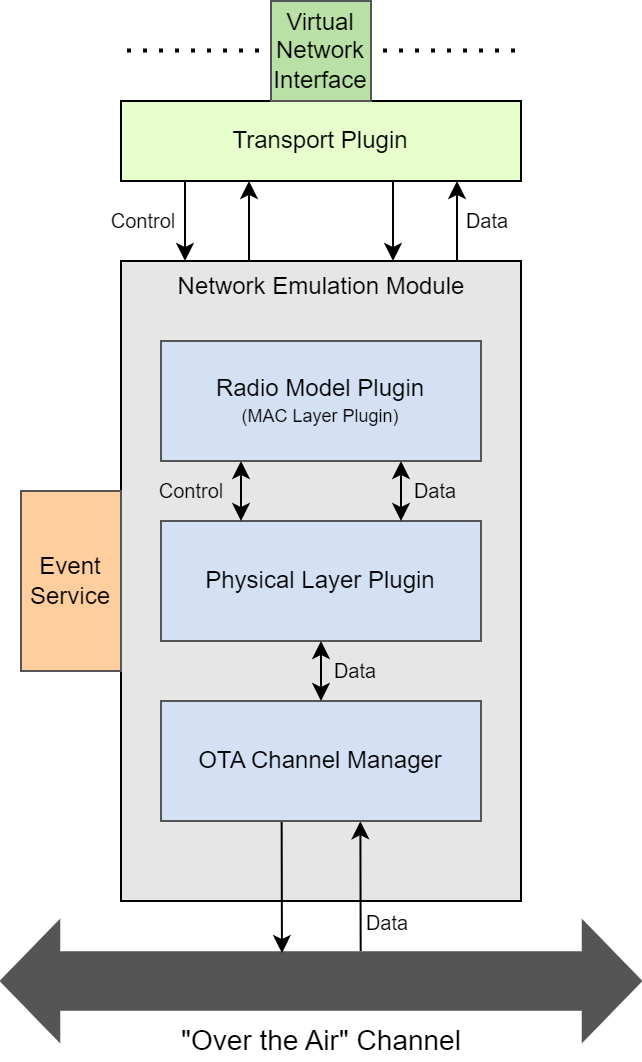

The diagram above was exported from draw.io. Its source (the exported page's mxGraphModel, read from the mxfile embedded in the PNG):
<mxGraphModel dx="1031" dy="533" grid="1" gridSize="10" guides="1" tooltips="1" connect="1" arrows="1" fold="1" page="1" pageScale="1" pageWidth="850" pageHeight="1100" math="0" shadow="0">
  <root>
    <mxCell id="0" />
    <mxCell id="1" parent="0" />
    <mxCell id="Gh3rsBi9P8-sgrVwIIA6-35" value="" style="endArrow=none;dashed=1;html=1;dashPattern=1 3;strokeWidth=2;rounded=0;fontSize=12;fontColor=#000000;" edge="1" parent="1">
      <mxGeometry width="50" height="50" relative="1" as="geometry">
        <mxPoint x="323" y="134.75" as="sourcePoint" />
        <mxPoint x="523" y="134.75" as="targetPoint" />
      </mxGeometry>
    </mxCell>
    <mxCell id="Gh3rsBi9P8-sgrVwIIA6-2" value="" style="rounded=0;whiteSpace=wrap;html=1;points=[[0,0.25,0,0,0],[0,0.5,0,0,0],[0,0.75,0,0,0],[0.16,0,0,0,0],[0.32,0,0,0,0],[0.4,1,0,0,0],[0.6,1,0,0,0],[0.68,0,0,0,0],[0.84,0,0,0,0],[1,0.25,0,0,0],[1,0.5,0,0,0],[1,0.75,0,0,0],[1,1,0,0,0]];fillColor=#E6E6E6;" vertex="1" parent="1">
      <mxGeometry x="320" y="240" width="200" height="320" as="geometry" />
    </mxCell>
    <mxCell id="Gh3rsBi9P8-sgrVwIIA6-3" value="Control" style="text;html=1;align=center;verticalAlign=middle;resizable=0;points=[];autosize=1;strokeColor=none;fillColor=none;fontSize=10;" vertex="1" parent="1">
      <mxGeometry x="306" y="210" width="50" height="20" as="geometry" />
    </mxCell>
    <mxCell id="Gh3rsBi9P8-sgrVwIIA6-5" value="Transport Plugin" style="rounded=0;whiteSpace=wrap;html=1;points=[[0.16,0,0,0,0],[0.16,1,0,0,0],[0.32,0,0,0,0],[0.32,1,0,0,0],[0.68,0,0,0,0],[0.68,1,0,0,0],[0.84,0,0,0,0],[0.84,1,0,0,0]];fillColor=#E6FFCC;" vertex="1" parent="1">
      <mxGeometry x="320" y="160" width="200" height="40" as="geometry" />
    </mxCell>
    <mxCell id="Gh3rsBi9P8-sgrVwIIA6-9" value="" style="endArrow=classic;html=1;rounded=0;entryX=0.32;entryY=1;entryDx=0;entryDy=0;entryPerimeter=0;exitX=0.32;exitY=0;exitDx=0;exitDy=0;exitPerimeter=0;" edge="1" parent="1" source="Gh3rsBi9P8-sgrVwIIA6-2" target="Gh3rsBi9P8-sgrVwIIA6-5">
      <mxGeometry width="50" height="50" relative="1" as="geometry">
        <mxPoint x="410" y="220" as="sourcePoint" />
        <mxPoint x="440" y="330" as="targetPoint" />
      </mxGeometry>
    </mxCell>
    <mxCell id="Gh3rsBi9P8-sgrVwIIA6-10" value="" style="endArrow=classic;html=1;rounded=0;entryX=0.16;entryY=0;entryDx=0;entryDy=0;entryPerimeter=0;exitX=0.16;exitY=1;exitDx=0;exitDy=0;exitPerimeter=0;" edge="1" parent="1" source="Gh3rsBi9P8-sgrVwIIA6-5" target="Gh3rsBi9P8-sgrVwIIA6-2">
      <mxGeometry width="50" height="50" relative="1" as="geometry">
        <mxPoint x="180" y="370" as="sourcePoint" />
        <mxPoint x="230" y="320" as="targetPoint" />
      </mxGeometry>
    </mxCell>
    <mxCell id="Gh3rsBi9P8-sgrVwIIA6-11" value="" style="endArrow=classic;html=1;rounded=0;entryX=0.68;entryY=0;entryDx=0;entryDy=0;entryPerimeter=0;exitX=0.68;exitY=1;exitDx=0;exitDy=0;exitPerimeter=0;" edge="1" parent="1" source="Gh3rsBi9P8-sgrVwIIA6-5" target="Gh3rsBi9P8-sgrVwIIA6-2">
      <mxGeometry width="50" height="50" relative="1" as="geometry">
        <mxPoint x="460" y="200" as="sourcePoint" />
        <mxPoint x="460" y="240" as="targetPoint" />
      </mxGeometry>
    </mxCell>
    <mxCell id="Gh3rsBi9P8-sgrVwIIA6-12" value="" style="endArrow=classic;html=1;rounded=0;entryX=0.84;entryY=1;entryDx=0;entryDy=0;entryPerimeter=0;exitX=0.84;exitY=0;exitDx=0;exitDy=0;exitPerimeter=0;" edge="1" parent="1" source="Gh3rsBi9P8-sgrVwIIA6-2" target="Gh3rsBi9P8-sgrVwIIA6-5">
      <mxGeometry width="50" height="50" relative="1" as="geometry">
        <mxPoint x="492" y="240" as="sourcePoint" />
        <mxPoint x="492" y="200" as="targetPoint" />
      </mxGeometry>
    </mxCell>
    <mxCell id="Gh3rsBi9P8-sgrVwIIA6-13" value="Data" style="text;html=1;align=center;verticalAlign=middle;resizable=0;points=[];autosize=1;strokeColor=none;fillColor=none;fontSize=10;" vertex="1" parent="1">
      <mxGeometry x="483" y="210" width="40" height="20" as="geometry" />
    </mxCell>
    <mxCell id="Gh3rsBi9P8-sgrVwIIA6-16" value="" style="html=1;shadow=0;dashed=0;align=center;verticalAlign=middle;shape=mxgraph.arrows2.twoWayArrow;dy=0.52;dx=29.14;fontSize=10;fillColor=#555555;fontColor=#333333;strokeColor=#555555;" vertex="1" parent="1">
      <mxGeometry x="260" y="570" width="320" height="60" as="geometry" />
    </mxCell>
    <mxCell id="Gh3rsBi9P8-sgrVwIIA6-17" value="" style="endArrow=classic;html=1;rounded=0;entryX=0.623;entryY=1.002;entryDx=0;entryDy=0;entryPerimeter=0;exitX=0.562;exitY=0.251;exitDx=0;exitDy=0;exitPerimeter=0;" edge="1" parent="1" source="Gh3rsBi9P8-sgrVwIIA6-16" target="Gh3rsBi9P8-sgrVwIIA6-25">
      <mxGeometry width="50" height="50" relative="1" as="geometry">
        <mxPoint x="440" y="610" as="sourcePoint" />
        <mxPoint x="425.0000000000002" y="570" as="targetPoint" />
      </mxGeometry>
    </mxCell>
    <mxCell id="Gh3rsBi9P8-sgrVwIIA6-18" value="" style="endArrow=classic;html=1;rounded=0;entryX=0.439;entryY=0.267;entryDx=0;entryDy=0;entryPerimeter=0;exitX=0.377;exitY=1.002;exitDx=0;exitDy=0;exitPerimeter=0;" edge="1" parent="1" source="Gh3rsBi9P8-sgrVwIIA6-25" target="Gh3rsBi9P8-sgrVwIIA6-16">
      <mxGeometry width="50" height="50" relative="1" as="geometry">
        <mxPoint x="403.76" y="570" as="sourcePoint" />
        <mxPoint x="403.76" y="610" as="targetPoint" />
      </mxGeometry>
    </mxCell>
    <mxCell id="Gh3rsBi9P8-sgrVwIIA6-19" value="Data" style="text;html=1;align=center;verticalAlign=middle;resizable=0;points=[];autosize=1;strokeColor=none;fillColor=none;fontSize=10;" vertex="1" parent="1">
      <mxGeometry x="433" y="561" width="40" height="20" as="geometry" />
    </mxCell>
    <mxCell id="Gh3rsBi9P8-sgrVwIIA6-20" value="&lt;font style=&quot;font-size: 12px;&quot;&gt;Radio Model Plugin&lt;/font&gt;&lt;br&gt;&lt;font style=&quot;font-size: 9px;&quot;&gt;(MAC Layer Plugin)&lt;/font&gt;" style="rounded=0;whiteSpace=wrap;html=1;fontSize=10;strokeColor=#555555;fillColor=#D4E1F5;" vertex="1" parent="1">
      <mxGeometry x="340" y="280" width="160" height="60" as="geometry" />
    </mxCell>
    <mxCell id="Gh3rsBi9P8-sgrVwIIA6-21" value="&lt;font style=&quot;font-size: 12px;&quot;&gt;Physical Layer Plugin&lt;/font&gt;" style="rounded=0;whiteSpace=wrap;html=1;fontSize=10;strokeColor=#555555;fillColor=#D4E1F5;" vertex="1" parent="1">
      <mxGeometry x="340" y="370" width="160" height="60" as="geometry" />
    </mxCell>
    <mxCell id="Gh3rsBi9P8-sgrVwIIA6-22" value="Virtual Network Interface" style="rounded=0;whiteSpace=wrap;html=1;fontSize=12;strokeColor=#555555;fillColor=#B9E0A5;" vertex="1" parent="1">
      <mxGeometry x="395" y="110" width="50" height="50" as="geometry" />
    </mxCell>
    <mxCell id="Gh3rsBi9P8-sgrVwIIA6-24" value="Event&lt;br&gt;Service" style="rounded=0;whiteSpace=wrap;html=1;labelBackgroundColor=none;fontSize=12;fontColor=#000000;strokeColor=#555555;fillColor=#FFCE9F;" vertex="1" parent="1">
      <mxGeometry x="270" y="355" width="50" height="90" as="geometry" />
    </mxCell>
    <mxCell id="Gh3rsBi9P8-sgrVwIIA6-25" value="&lt;font style=&quot;font-size: 12px;&quot;&gt;OTA Channel Manager&lt;/font&gt;" style="rounded=0;whiteSpace=wrap;html=1;fontSize=10;strokeColor=#555555;fillColor=#D4E1F5;" vertex="1" parent="1">
      <mxGeometry x="340" y="460" width="160" height="60" as="geometry" />
    </mxCell>
    <mxCell id="Gh3rsBi9P8-sgrVwIIA6-26" value="" style="endArrow=classic;startArrow=classic;html=1;rounded=0;fontSize=12;fontColor=#000000;entryX=0.25;entryY=1;entryDx=0;entryDy=0;exitX=0.25;exitY=0;exitDx=0;exitDy=0;" edge="1" parent="1" source="Gh3rsBi9P8-sgrVwIIA6-21" target="Gh3rsBi9P8-sgrVwIIA6-20">
      <mxGeometry width="50" height="50" relative="1" as="geometry">
        <mxPoint x="345" y="405" as="sourcePoint" />
        <mxPoint x="395" y="355" as="targetPoint" />
      </mxGeometry>
    </mxCell>
    <mxCell id="Gh3rsBi9P8-sgrVwIIA6-27" value="" style="endArrow=classic;startArrow=classic;html=1;rounded=0;fontSize=12;fontColor=#000000;entryX=0.75;entryY=1;entryDx=0;entryDy=0;" edge="1" parent="1" target="Gh3rsBi9P8-sgrVwIIA6-20">
      <mxGeometry width="50" height="50" relative="1" as="geometry">
        <mxPoint x="460" y="370" as="sourcePoint" />
        <mxPoint x="445" y="355" as="targetPoint" />
      </mxGeometry>
    </mxCell>
    <mxCell id="Gh3rsBi9P8-sgrVwIIA6-28" value="" style="endArrow=classic;startArrow=classic;html=1;rounded=0;fontSize=12;fontColor=#000000;entryX=0.5;entryY=0;entryDx=0;entryDy=0;exitX=0.5;exitY=1;exitDx=0;exitDy=0;" edge="1" parent="1" source="Gh3rsBi9P8-sgrVwIIA6-21" target="Gh3rsBi9P8-sgrVwIIA6-25">
      <mxGeometry width="50" height="50" relative="1" as="geometry">
        <mxPoint x="470" y="380" as="sourcePoint" />
        <mxPoint x="470" y="350" as="targetPoint" />
      </mxGeometry>
    </mxCell>
    <mxCell id="Gh3rsBi9P8-sgrVwIIA6-30" value="Data" style="text;html=1;align=center;verticalAlign=middle;resizable=0;points=[];autosize=1;strokeColor=none;fillColor=none;fontSize=10;" vertex="1" parent="1">
      <mxGeometry x="417" y="435" width="40" height="20" as="geometry" />
    </mxCell>
    <mxCell id="Gh3rsBi9P8-sgrVwIIA6-31" value="Data" style="text;html=1;align=center;verticalAlign=middle;resizable=0;points=[];autosize=1;strokeColor=none;fillColor=none;fontSize=10;" vertex="1" parent="1">
      <mxGeometry x="457" y="345" width="40" height="20" as="geometry" />
    </mxCell>
    <mxCell id="Gh3rsBi9P8-sgrVwIIA6-32" value="Control" style="text;html=1;align=center;verticalAlign=middle;resizable=0;points=[];autosize=1;strokeColor=none;fillColor=none;fontSize=10;" vertex="1" parent="1">
      <mxGeometry x="330" y="345" width="50" height="20" as="geometry" />
    </mxCell>
    <mxCell id="Gh3rsBi9P8-sgrVwIIA6-33" value="&lt;font style=&quot;font-size: 12px;&quot;&gt;Network Emulation Module&lt;/font&gt;" style="text;html=1;align=center;verticalAlign=middle;resizable=0;points=[];autosize=1;strokeColor=none;fillColor=none;fontSize=10;fontColor=#000000;" vertex="1" parent="1">
      <mxGeometry x="340" y="243" width="160" height="20" as="geometry" />
    </mxCell>
    <mxCell id="Gh3rsBi9P8-sgrVwIIA6-34" value="&lt;font style=&quot;font-size: 14px;&quot;&gt;&quot;Over the Air&quot; Channel&lt;/font&gt;" style="text;html=1;align=center;verticalAlign=middle;resizable=0;points=[];autosize=1;strokeColor=none;fillColor=none;fontSize=10;fontColor=#000000;" vertex="1" parent="1">
      <mxGeometry x="340" y="620" width="160" height="20" as="geometry" />
    </mxCell>
  </root>
</mxGraphModel>